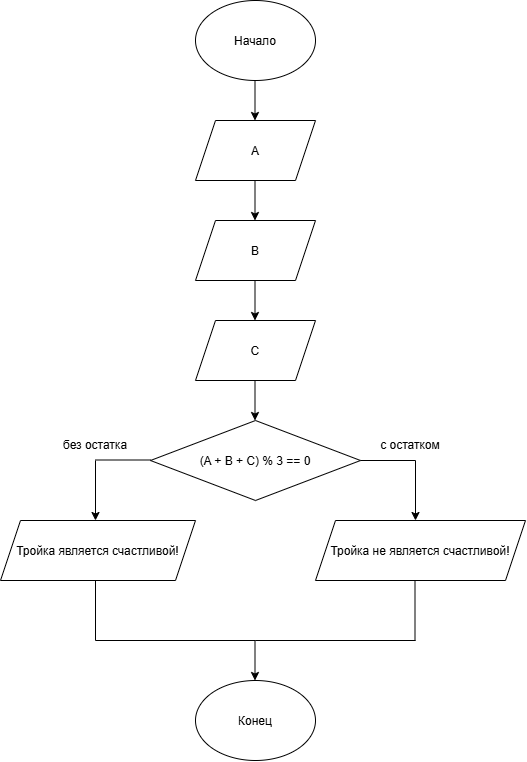

The diagram above was exported from draw.io. Its source (the exported page's mxGraphModel, read from the mxfile embedded in the PNG):
<mxGraphModel dx="1366" dy="792" grid="1" gridSize="10" guides="1" tooltips="1" connect="1" arrows="1" fold="1" page="1" pageScale="1" pageWidth="827" pageHeight="1169" math="0" shadow="0">
  <root>
    <mxCell id="0" />
    <mxCell id="1" parent="0" />
    <mxCell id="kRVC4u5WqlmZO22RfSK5-1" parent="1" style="ellipse;whiteSpace=wrap;html=1;shapeInside=1;" value="Начало" vertex="1">
      <mxGeometry height="80" width="120" x="340" y="40" as="geometry" />
    </mxCell>
    <mxCell id="kRVC4u5WqlmZO22RfSK5-2" edge="1" parent="1" style="endArrow=classic;html=1;rounded=0;" value="">
      <mxGeometry height="50" relative="1" width="50" as="geometry">
        <mxPoint x="399.5" y="120" as="sourcePoint" />
        <mxPoint x="399.5" y="160" as="targetPoint" />
      </mxGeometry>
    </mxCell>
    <mxCell id="kRVC4u5WqlmZO22RfSK5-3" parent="1" style="shape=parallelogram;perimeter=parallelogramPerimeter;whiteSpace=wrap;html=1;shapeInside=1;fixedSize=1;" value="A" vertex="1">
      <mxGeometry height="60" width="120" x="340" y="160" as="geometry" />
    </mxCell>
    <mxCell id="kRVC4u5WqlmZO22RfSK5-4" edge="1" parent="1" style="endArrow=classic;html=1;rounded=0;" value="">
      <mxGeometry height="50" relative="1" width="50" as="geometry">
        <mxPoint x="399.5" y="220" as="sourcePoint" />
        <mxPoint x="399.5" y="260" as="targetPoint" />
      </mxGeometry>
    </mxCell>
    <mxCell id="kRVC4u5WqlmZO22RfSK5-5" parent="1" style="shape=parallelogram;perimeter=parallelogramPerimeter;whiteSpace=wrap;html=1;shapeInside=1;fixedSize=1;" value="B" vertex="1">
      <mxGeometry height="60" width="120" x="340" y="260" as="geometry" />
    </mxCell>
    <mxCell id="kRVC4u5WqlmZO22RfSK5-6" edge="1" parent="1" style="endArrow=classic;html=1;rounded=0;" value="">
      <mxGeometry height="50" relative="1" width="50" as="geometry">
        <mxPoint x="399.5" y="320" as="sourcePoint" />
        <mxPoint x="399.5" y="360" as="targetPoint" />
      </mxGeometry>
    </mxCell>
    <mxCell id="kRVC4u5WqlmZO22RfSK5-7" parent="1" style="shape=parallelogram;perimeter=parallelogramPerimeter;whiteSpace=wrap;html=1;shapeInside=1;fixedSize=1;" value="C" vertex="1">
      <mxGeometry height="60" width="120" x="340" y="360" as="geometry" />
    </mxCell>
    <mxCell id="kRVC4u5WqlmZO22RfSK5-8" edge="1" parent="1" style="endArrow=classic;html=1;rounded=0;" value="">
      <mxGeometry height="50" relative="1" width="50" as="geometry">
        <mxPoint x="399.5" y="420" as="sourcePoint" />
        <mxPoint x="399.5" y="460" as="targetPoint" />
      </mxGeometry>
    </mxCell>
    <mxCell id="kRVC4u5WqlmZO22RfSK5-9" parent="1" style="rhombus;whiteSpace=wrap;html=1;shapeInside=1;" value="(A + B + C) % 3 == 0" vertex="1">
      <mxGeometry height="80" width="210" x="295" y="460" as="geometry" />
    </mxCell>
    <mxCell id="kRVC4u5WqlmZO22RfSK5-11" edge="1" parent="1" style="endArrow=none;html=1;rounded=0;" value="">
      <mxGeometry height="50" relative="1" width="50" as="geometry">
        <mxPoint x="505" y="500" as="sourcePoint" />
        <mxPoint x="560" y="500" as="targetPoint" />
      </mxGeometry>
    </mxCell>
    <mxCell id="kRVC4u5WqlmZO22RfSK5-12" edge="1" parent="1" style="endArrow=none;html=1;rounded=0;" value="">
      <mxGeometry height="50" relative="1" width="50" as="geometry">
        <mxPoint x="240" y="499.5" as="sourcePoint" />
        <mxPoint x="295" y="499.5" as="targetPoint" />
      </mxGeometry>
    </mxCell>
    <mxCell id="kRVC4u5WqlmZO22RfSK5-13" edge="1" parent="1" style="endArrow=classic;html=1;rounded=0;" value="">
      <mxGeometry height="50" relative="1" width="50" as="geometry">
        <mxPoint x="240" y="500" as="sourcePoint" />
        <mxPoint x="240" y="560" as="targetPoint" />
      </mxGeometry>
    </mxCell>
    <mxCell id="kRVC4u5WqlmZO22RfSK5-14" edge="1" parent="1" style="endArrow=classic;html=1;rounded=0;" value="">
      <mxGeometry height="50" relative="1" width="50" as="geometry">
        <mxPoint x="560" y="500" as="sourcePoint" />
        <mxPoint x="560" y="560" as="targetPoint" />
      </mxGeometry>
    </mxCell>
    <mxCell id="kRVC4u5WqlmZO22RfSK5-15" parent="1" style="shape=parallelogram;perimeter=parallelogramPerimeter;whiteSpace=wrap;html=1;shapeInside=1;fixedSize=1;" value="Тройка является счастливой!" vertex="1">
      <mxGeometry height="60" width="195" x="145" y="560" as="geometry" />
    </mxCell>
    <mxCell id="kRVC4u5WqlmZO22RfSK5-16" parent="1" style="shape=parallelogram;perimeter=parallelogramPerimeter;whiteSpace=wrap;html=1;shapeInside=1;fixedSize=1;" value="Тройка не является счастливой!" vertex="1">
      <mxGeometry height="60" width="210" x="460" y="560" as="geometry" />
    </mxCell>
    <mxCell id="kRVC4u5WqlmZO22RfSK5-17" parent="1" style="ellipse;whiteSpace=wrap;html=1;shapeInside=1;" value="Конец" vertex="1">
      <mxGeometry height="80" width="120" x="340" y="720" as="geometry" />
    </mxCell>
    <mxCell id="kRVC4u5WqlmZO22RfSK5-18" edge="1" parent="1" style="endArrow=none;html=1;rounded=0;" value="">
      <mxGeometry height="50" relative="1" width="50" as="geometry">
        <mxPoint x="400" y="680" as="sourcePoint" />
        <mxPoint x="560" y="680" as="targetPoint" />
      </mxGeometry>
    </mxCell>
    <mxCell id="kRVC4u5WqlmZO22RfSK5-19" edge="1" parent="1" style="endArrow=none;html=1;rounded=0;" value="">
      <mxGeometry height="50" relative="1" width="50" as="geometry">
        <mxPoint x="559.5" y="680" as="sourcePoint" />
        <mxPoint x="559.5" y="620" as="targetPoint" />
      </mxGeometry>
    </mxCell>
    <mxCell id="kRVC4u5WqlmZO22RfSK5-20" edge="1" parent="1" style="endArrow=classic;html=1;rounded=0;" value="">
      <mxGeometry height="50" relative="1" width="50" as="geometry">
        <mxPoint x="399.5" y="680" as="sourcePoint" />
        <mxPoint x="399.5" y="720" as="targetPoint" />
      </mxGeometry>
    </mxCell>
    <mxCell id="kRVC4u5WqlmZO22RfSK5-21" edge="1" parent="1" style="endArrow=none;html=1;rounded=0;" value="">
      <mxGeometry height="50" relative="1" width="50" as="geometry">
        <mxPoint x="240" y="680" as="sourcePoint" />
        <mxPoint x="400" y="680" as="targetPoint" />
      </mxGeometry>
    </mxCell>
    <mxCell id="kRVC4u5WqlmZO22RfSK5-22" edge="1" parent="1" style="endArrow=none;html=1;rounded=0;" value="">
      <mxGeometry height="50" relative="1" width="50" as="geometry">
        <mxPoint x="240" y="680" as="sourcePoint" />
        <mxPoint x="240" y="620" as="targetPoint" />
      </mxGeometry>
    </mxCell>
    <mxCell id="kRVC4u5WqlmZO22RfSK5-23" parent="1" style="text;html=1;whiteSpace=wrap;strokeColor=none;fillColor=none;align=center;verticalAlign=middle;rounded=0;" value="без остатка" vertex="1">
      <mxGeometry height="30" width="110" x="185" y="470" as="geometry" />
    </mxCell>
    <mxCell id="kRVC4u5WqlmZO22RfSK5-24" parent="1" style="text;html=1;whiteSpace=wrap;strokeColor=none;fillColor=none;align=center;verticalAlign=middle;rounded=0;" value="с остатком" vertex="1">
      <mxGeometry height="30" width="110" x="500" y="470" as="geometry" />
    </mxCell>
  </root>
</mxGraphModel>